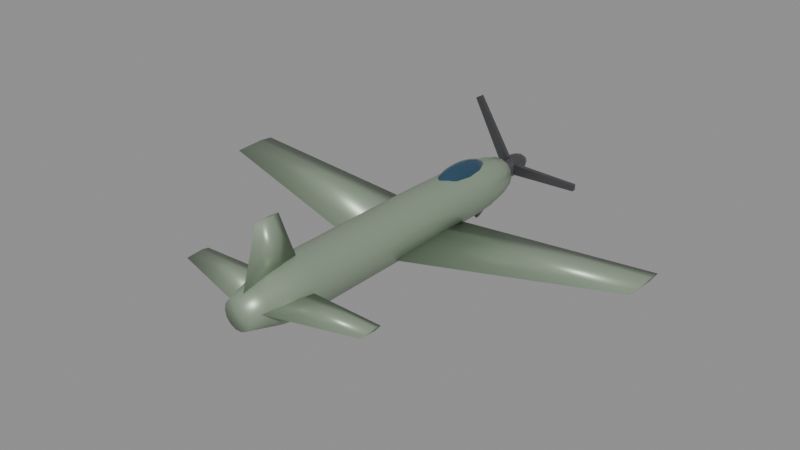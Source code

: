 # Source: spitfire.blend  (saved by Blender 5.0.119; exported with 4.5.12 LTS)
import bpy
from mathutils import Matrix  # noqa: F401  (used for matrix-valued properties, if any)

bpy.ops.wm.read_factory_settings(use_empty=True)
scene = bpy.context.scene
scene.name = 'Scene'

# ---- materials (node trees are filled in below, after node groups)
mat_body_spitfire = bpy.data.materials.new('Body_spitfire')
mat_body_spitfire.diffuse_color = (0.3, 0.38, 0.28, 1.0)
mat_canopy = bpy.data.materials.new('Canopy')
mat_canopy.diffuse_color = (0.05, 0.12, 0.2, 1.0)
mat_detail = bpy.data.materials.new('Detail')
mat_detail.diffuse_color = (0.12, 0.12, 0.13, 1.0)

# ---- material node trees
mat_body_spitfire.use_nodes = True; mat_body_spitfire.node_tree.nodes.clear()
_N = mat_body_spitfire.node_tree.nodes; _L = mat_body_spitfire.node_tree.links
n0 = _N.new('ShaderNodeBsdfPrincipled'); n0.name = 'Principled BSDF'; n0.location = (-200, 100)
n0.inputs[0].default_value = (0.3, 0.38, 0.28, 1.0)
n0.inputs[1].default_value = 0.35
n0.inputs[2].default_value = 0.4
n1 = _N.new('ShaderNodeOutputMaterial'); n1.name = 'Material Output'; n1.location = (200, 100)
_L.new(n0.outputs[0], n1.inputs[0])
n1.is_active_output = True
mat_canopy.use_nodes = True; mat_canopy.node_tree.nodes.clear()
_N = mat_canopy.node_tree.nodes; _L = mat_canopy.node_tree.links
n0 = _N.new('ShaderNodeBsdfPrincipled'); n0.name = 'Principled BSDF'; n0.location = (-200, 100)
n0.inputs[0].default_value = (0.05, 0.12, 0.2, 1.0)
n0.inputs[1].default_value = 0.6
n0.inputs[2].default_value = 0.08
n1 = _N.new('ShaderNodeOutputMaterial'); n1.name = 'Material Output'; n1.location = (200, 100)
_L.new(n0.outputs[0], n1.inputs[0])
n1.is_active_output = True
mat_detail.use_nodes = True; mat_detail.node_tree.nodes.clear()
_N = mat_detail.node_tree.nodes; _L = mat_detail.node_tree.links
n0 = _N.new('ShaderNodeBsdfPrincipled'); n0.name = 'Principled BSDF'; n0.location = (-200, 100)
n0.inputs[0].default_value = (0.12, 0.12, 0.13, 1.0)
n0.inputs[1].default_value = 0.7
n0.inputs[2].default_value = 0.35
n1 = _N.new('ShaderNodeOutputMaterial'); n1.name = 'Material Output'; n1.location = (200, 100)
_L.new(n0.outputs[0], n1.inputs[0])
n1.is_active_output = True

# ---- meshes
me_spitfire_body = bpy.data.meshes.new('spitfire_Body')
me_spitfire_body.from_pydata([(0.3604, -4.55, 0.0), (0.3247, -4.55, 0.1564), (0.2247, -4.55, 0.2817), (0.08019, -4.55, 0.3513), (-0.08019, -4.55, 0.3513), (-0.2247, -4.55, 0.2817), (-0.3247, -4.55, 0.1564), (-0.3604, -4.55, 4.413e-17), (-0.3247, -4.55, -0.1564), (-0.2247, -4.55, -0.2817), (-0.08019, -4.55, -0.3513), (0.08019, -4.55, -0.3513), (0.2247, -4.55, -0.2817), (0.3247, -4.55, -0.1564), (0.472, -4.136, 0.0), (0.4253, -4.136, 0.2048), (0.2943, -4.136, 0.3691), (0.105, -4.136, 0.4602), (-0.105, -4.136, 0.4602), (-0.2943, -4.136, 0.3691), (-0.4253, -4.136, 0.2048), (-0.472, -4.136, 5.781e-17), (-0.4253, -4.136, -0.2048), (-0.2943, -4.136, -0.3691), (-0.105, -4.136, -0.4602), (0.105, -4.136, -0.4602), (0.2943, -4.136, -0.3691), (0.4253, -4.136, -0.2048), (0.5837, -3.723, 0.0), (0.5259, -3.723, 0.2533), (0.3639, -3.723, 0.4564), (0.1299, -3.723, 0.5691), (-0.1299, -3.723, 0.5691), (-0.3639, -3.723, 0.4564), (-0.5259, -3.723, 0.2533), (-0.5837, -3.723, 7.149e-17), (-0.5259, -3.723, -0.2533), (-0.3639, -3.723, -0.4564), (-0.1299, -3.723, -0.5691), (0.1299, -3.723, -0.5691), (0.3639, -3.723, -0.4564), (0.5259, -3.723, -0.2533), (0.6552, -3.309, 0.0), (0.5903, -3.309, 0.2843), (0.4085, -3.309, 0.5123), (0.1458, -3.309, 0.6388), (-0.1458, -3.309, 0.6388), (-0.4085, -3.309, 0.5123), (-0.5903, -3.309, 0.2843), (-0.6552, -3.309, 8.024e-17), (-0.5903, -3.309, -0.2843), (-0.4085, -3.309, -0.5123), (-0.1458, -3.309, -0.6388), (0.1458, -3.309, -0.6388), (0.4085, -3.309, -0.5123), (0.5903, -3.309, -0.2843), (0.6552, -2.895, 0.0), (0.5903, -2.895, 0.2843), (0.4085, -2.895, 0.5123), (0.1458, -2.895, 0.6388), (-0.1458, -2.895, 0.6388), (-0.4085, -2.895, 0.5123), (-0.5903, -2.895, 0.2843), (-0.6552, -2.895, 8.024e-17), (-0.5903, -2.895, -0.2843), (-0.4085, -2.895, -0.5123), (-0.1458, -2.895, -0.6388), (0.1458, -2.895, -0.6388), (0.4085, -2.895, -0.5123), (0.5903, -2.895, -0.2843), (0.6552, -2.482, 0.0), (0.5903, -2.482, 0.2843), (0.4085, -2.482, 0.5123), (0.1458, -2.482, 0.6388), (-0.1458, -2.482, 0.6388), (-0.4085, -2.482, 0.5123), (-0.5903, -2.482, 0.2843), (-0.6552, -2.482, 8.024e-17), (-0.5903, -2.482, -0.2843), (-0.4085, -2.482, -0.5123), (-0.1458, -2.482, -0.6388), (0.1458, -2.482, -0.6388), (0.4085, -2.482, -0.5123), (0.5903, -2.482, -0.2843), (0.6552, -2.068, 0.0), (0.5903, -2.068, 0.2843), (0.4085, -2.068, 0.5123), (0.1458, -2.068, 0.6388), (-0.1458, -2.068, 0.6388), (-0.4085, -2.068, 0.5123), (-0.5903, -2.068, 0.2843), (-0.6552, -2.068, 8.024e-17), (-0.5903, -2.068, -0.2843), (-0.4085, -2.068, -0.5123), (-0.1458, -2.068, -0.6388), (0.1458, -2.068, -0.6388), (0.4085, -2.068, -0.5123), (0.5903, -2.068, -0.2843), (0.6552, -1.655, 0.0), (0.5903, -1.655, 0.2843), (0.4085, -1.655, 0.5123), (0.1458, -1.655, 0.6388), (-0.1458, -1.655, 0.6388), (-0.4085, -1.655, 0.5123), (-0.5903, -1.655, 0.2843), (-0.6552, -1.655, 8.024e-17), (-0.5903, -1.655, -0.2843), (-0.4085, -1.655, -0.5123), (-0.1458, -1.655, -0.6388), (0.1458, -1.655, -0.6388), (0.4085, -1.655, -0.5123), (0.5903, -1.655, -0.2843), (0.6552, -1.241, 0.0), (0.5903, -1.241, 0.2843), (0.4085, -1.241, 0.5123), (0.1458, -1.241, 0.6388), (-0.1458, -1.241, 0.6388), (-0.4085, -1.241, 0.5123), (-0.5903, -1.241, 0.2843), (-0.6552, -1.241, 8.024e-17), (-0.5903, -1.241, -0.2843), (-0.4085, -1.241, -0.5123), (-0.1458, -1.241, -0.6388), (0.1458, -1.241, -0.6388), (0.4085, -1.241, -0.5123), (0.5903, -1.241, -0.2843), (0.6552, -0.8273, 0.0), (0.5903, -0.8273, 0.2843), (0.4085, -0.8273, 0.5123), (0.1458, -0.8273, 0.6388), (-0.1458, -0.8273, 0.6388), (-0.4085, -0.8273, 0.5123), (-0.5903, -0.8273, 0.2843), (-0.6552, -0.8273, 8.024e-17), (-0.5903, -0.8273, -0.2843), (-0.4085, -0.8273, -0.5123), (-0.1458, -0.8273, -0.6388), (0.1458, -0.8273, -0.6388), (0.4085, -0.8273, -0.5123), (0.5903, -0.8273, -0.2843), (0.6552, -0.4136, 0.0), (0.5903, -0.4136, 0.2843), (0.4085, -0.4136, 0.5123), (0.1458, -0.4136, 0.6388), (-0.1458, -0.4136, 0.6388), (-0.4085, -0.4136, 0.5123), (-0.5903, -0.4136, 0.2843), (-0.6552, -0.4136, 8.024e-17), (-0.5903, -0.4136, -0.2843), (-0.4085, -0.4136, -0.5123), (-0.1458, -0.4136, -0.6388), (0.1458, -0.4136, -0.6388), (0.4085, -0.4136, -0.5123), (0.5903, -0.4136, -0.2843), (0.6552, 0.0, 0.0), (0.5903, 0.0, 0.2843), (0.4085, 0.0, 0.5123), (0.1458, 0.0, 0.6388), (-0.1458, 0.0, 0.6388), (-0.4085, 0.0, 0.5123), (-0.5903, 0.0, 0.2843), (-0.6552, 0.0, 8.024e-17), (-0.5903, 0.0, -0.2843), (-0.4085, 0.0, -0.5123), (-0.1458, 0.0, -0.6388), (0.1458, 0.0, -0.6388), (0.4085, 0.0, -0.5123), (0.5903, 0.0, -0.2843), (0.6552, 0.4136, 0.0), (0.5903, 0.4136, 0.2843), (0.4085, 0.4136, 0.5123), (0.1458, 0.4136, 0.6388), (-0.1458, 0.4136, 0.6388), (-0.4085, 0.4136, 0.5123), (-0.5903, 0.4136, 0.2843), (-0.6552, 0.4136, 8.024e-17), (-0.5903, 0.4136, -0.2843), (-0.4085, 0.4136, -0.5123), (-0.1458, 0.4136, -0.6388), (0.1458, 0.4136, -0.6388), (0.4085, 0.4136, -0.5123), (0.5903, 0.4136, -0.2843), (0.6552, 0.8273, 0.0), (0.5903, 0.8273, 0.2843), (0.4085, 0.8273, 0.5123), (0.1458, 0.8273, 0.6388), (-0.1458, 0.8273, 0.6388), (-0.4085, 0.8273, 0.5123), (-0.5903, 0.8273, 0.2843), (-0.6552, 0.8273, 8.024e-17), (-0.5903, 0.8273, -0.2843), (-0.4085, 0.8273, -0.5123), (-0.1458, 0.8273, -0.6388), (0.1458, 0.8273, -0.6388), (0.4085, 0.8273, -0.5123), (0.5903, 0.8273, -0.2843), (0.6524, 1.241, 0.0), (0.5878, 1.241, 0.2831), (0.4068, 1.241, 0.5101), (0.1452, 1.241, 0.636), (-0.1452, 1.241, 0.636), (-0.4068, 1.241, 0.5101), (-0.5878, 1.241, 0.2831), (-0.6524, 1.241, 7.989e-17), (-0.5878, 1.241, -0.2831), (-0.4068, 1.241, -0.5101), (-0.1452, 1.241, -0.636), (0.1452, 1.241, -0.636), (0.4068, 1.241, -0.5101), (0.5878, 1.241, -0.2831), (0.6445, 1.655, 0.0), (0.5807, 1.655, 0.2797), (0.4019, 1.655, 0.5039), (0.1434, 1.655, 0.6284), (-0.1434, 1.655, 0.6284), (-0.4019, 1.655, 0.5039), (-0.5807, 1.655, 0.2797), (-0.6445, 1.655, 7.893e-17), (-0.5807, 1.655, -0.2797), (-0.4019, 1.655, -0.5039), (-0.1434, 1.655, -0.6284), (0.1434, 1.655, -0.6284), (0.4019, 1.655, -0.5039), (0.5807, 1.655, -0.2797), (0.6367, 2.068, 0.0), (0.5737, 2.068, 0.2763), (0.397, 2.068, 0.4978), (0.1417, 2.068, 0.6207), (-0.1417, 2.068, 0.6207), (-0.397, 2.068, 0.4978), (-0.5737, 2.068, 0.2763), (-0.6367, 2.068, 7.797e-17), (-0.5737, 2.068, -0.2763), (-0.397, 2.068, -0.4978), (-0.1417, 2.068, -0.6207), (0.1417, 2.068, -0.6207), (0.397, 2.068, -0.4978), (0.5737, 2.068, -0.2763), (0.6289, 2.482, 0.0), (0.5666, 2.482, 0.2729), (0.3921, 2.482, 0.4917), (0.1399, 2.482, 0.6131), (-0.1399, 2.482, 0.6131), (-0.3921, 2.482, 0.4917), (-0.5666, 2.482, 0.2729), (-0.6289, 2.482, 7.701e-17), (-0.5666, 2.482, -0.2729), (-0.3921, 2.482, -0.4917), (-0.1399, 2.482, -0.6131), (0.1399, 2.482, -0.6131), (0.3921, 2.482, -0.4917), (0.5666, 2.482, -0.2729), (0.621, 2.895, 0.0), (0.5595, 2.895, 0.2695), (0.3872, 2.895, 0.4855), (0.1382, 2.895, 0.6055), (-0.1382, 2.895, 0.6055), (-0.3872, 2.895, 0.4855), (-0.5595, 2.895, 0.2695), (-0.621, 2.895, 7.605e-17), (-0.5595, 2.895, -0.2695), (-0.3872, 2.895, -0.4855), (-0.1382, 2.895, -0.6055), (0.1382, 2.895, -0.6055), (0.3872, 2.895, -0.4855), (0.5595, 2.895, -0.2695), (0.601, 3.309, 0.0), (0.5415, 3.309, 0.2608), (0.3747, 3.309, 0.4699), (0.1337, 3.309, 0.5859), (-0.1337, 3.309, 0.5859), (-0.3747, 3.309, 0.4699), (-0.5415, 3.309, 0.2608), (-0.601, 3.309, 7.36e-17), (-0.5415, 3.309, -0.2608), (-0.3747, 3.309, -0.4699), (-0.1337, 3.309, -0.5859), (0.1337, 3.309, -0.5859), (0.3747, 3.309, -0.4699), (0.5415, 3.309, -0.2608), (0.5367, 3.723, 0.0), (0.4835, 3.723, 0.2329), (0.3346, 3.723, 0.4196), (0.1194, 3.723, 0.5232), (-0.1194, 3.723, 0.5232), (-0.3346, 3.723, 0.4196), (-0.4835, 3.723, 0.2329), (-0.5367, 3.723, 6.572e-17), (-0.4835, 3.723, -0.2329), (-0.3346, 3.723, -0.4196), (-0.1194, 3.723, -0.5232), (0.1194, 3.723, -0.5232), (0.3346, 3.723, -0.4196), (0.4835, 3.723, -0.2329), (0.4082, 4.136, 0.0), (0.3678, 4.136, 0.1771), (0.2545, 4.136, 0.3191), (0.09083, 4.136, 0.398), (-0.09083, 4.136, 0.398), (-0.2545, 4.136, 0.3191), (-0.3678, 4.136, 0.1771), (-0.4082, 4.136, 4.999e-17), (-0.3678, 4.136, -0.1771), (-0.2545, 4.136, -0.3191), (-0.09083, 4.136, -0.398), (0.09083, 4.136, -0.398), (0.2545, 4.136, -0.3191), (0.3678, 4.136, -0.1771), (0.02621, 4.55, 0.0), (0.02361, 4.55, 0.01137), (0.01634, 4.55, 0.02049), (0.005832, 4.55, 0.02555), (-0.005832, 4.55, 0.02555), (-0.01634, 4.55, 0.02049), (-0.02361, 4.55, 0.01137), (-0.02621, 4.55, 3.21e-18), (-0.02361, 4.55, -0.01137), (-0.01634, 4.55, -0.02049), (-0.005832, 4.55, -0.02555), (0.005832, 4.55, -0.02555), (0.01634, 4.55, -0.02049), (0.02361, 4.55, -0.01137), (0.3276, 2.002, -0.3604), (0.3276, 1.255, -0.2732), (0.3276, -0.4897, -0.3604), (0.3276, 1.255, -0.4476), (5.6, 1.818, 0.1908), (5.6, 1.482, 0.2256), (5.6, 0.6966, 0.1908), (5.6, 1.482, 0.1559), (-0.3276, 2.002, -0.3604), (-0.3276, 1.255, -0.2732), (-0.3276, -0.4897, -0.3604), (-0.3276, 1.255, -0.4476), (-5.6, 1.818, 0.1908), (-5.6, 1.482, 0.2256), (-5.6, 0.6966, 0.1908), (-5.6, 1.482, 0.1559), (0.0, -2.821, 0.3931), (0.06188, -3.362, 0.3931), (0.0, -4.368, 0.3931), (-0.06188, -3.362, 0.3931), (0.0, -3.318, 1.758), (0.03094, -3.534, 1.758), (0.0, -3.937, 1.758), (-0.03094, -3.534, 1.758), (0.1966, -3.053, 0.06552), (0.1966, -3.448, 0.1181), (0.1966, -4.368, 0.06552), (0.1966, -3.448, 0.01292), (2.437, -3.131, 0.06552), (2.437, -3.309, 0.09839), (2.437, -3.723, 0.06552), (2.437, -3.309, 0.03265), (-0.1966, -3.053, 0.06552), (-0.1966, -3.448, 0.1181), (-0.1966, -4.368, 0.06552), (-0.1966, -3.448, 0.01292), (-2.437, -3.131, 0.06552), (-2.437, -3.309, 0.09839), (-2.437, -3.723, 0.06552), (-2.437, -3.309, 0.03265)], [], [(0, 14, 15, 1), (1, 15, 16, 2), (2, 16, 17, 3), (3, 17, 18, 4), (4, 18, 19, 5), (5, 19, 20, 6), (6, 20, 21, 7), (7, 21, 22, 8), (8, 22, 23, 9), (9, 23, 24, 10), (10, 24, 25, 11), (11, 25, 26, 12), (12, 26, 27, 13), (13, 27, 14, 0), (14, 28, 29, 15), (15, 29, 30, 16), (16, 30, 31, 17), (17, 31, 32, 18), (18, 32, 33, 19), (19, 33, 34, 20), (20, 34, 35, 21), (21, 35, 36, 22), (22, 36, 37, 23), (23, 37, 38, 24), (24, 38, 39, 25), (25, 39, 40, 26), (26, 40, 41, 27), (27, 41, 28, 14), (28, 42, 43, 29), (29, 43, 44, 30), (30, 44, 45, 31), (31, 45, 46, 32), (32, 46, 47, 33), (33, 47, 48, 34), (34, 48, 49, 35), (35, 49, 50, 36), (36, 50, 51, 37), (37, 51, 52, 38), (38, 52, 53, 39), (39, 53, 54, 40), (40, 54, 55, 41), (41, 55, 42, 28), (42, 56, 57, 43), (43, 57, 58, 44), (44, 58, 59, 45), (45, 59, 60, 46), (46, 60, 61, 47), (47, 61, 62, 48), (48, 62, 63, 49), (49, 63, 64, 50), (50, 64, 65, 51), (51, 65, 66, 52), (52, 66, 67, 53), (53, 67, 68, 54), (54, 68, 69, 55), (55, 69, 56, 42), (56, 70, 71, 57), (57, 71, 72, 58), (58, 72, 73, 59), (59, 73, 74, 60), (60, 74, 75, 61), (61, 75, 76, 62), (62, 76, 77, 63), (63, 77, 78, 64), (64, 78, 79, 65), (65, 79, 80, 66), (66, 80, 81, 67), (67, 81, 82, 68), (68, 82, 83, 69), (69, 83, 70, 56), (70, 84, 85, 71), (71, 85, 86, 72), (72, 86, 87, 73), (73, 87, 88, 74), (74, 88, 89, 75), (75, 89, 90, 76), (76, 90, 91, 77), (77, 91, 92, 78), (78, 92, 93, 79), (79, 93, 94, 80), (80, 94, 95, 81), (81, 95, 96, 82), (82, 96, 97, 83), (83, 97, 84, 70), (84, 98, 99, 85), (85, 99, 100, 86), (86, 100, 101, 87), (87, 101, 102, 88), (88, 102, 103, 89), (89, 103, 104, 90), (90, 104, 105, 91), (91, 105, 106, 92), (92, 106, 107, 93), (93, 107, 108, 94), (94, 108, 109, 95), (95, 109, 110, 96), (96, 110, 111, 97), (97, 111, 98, 84), (98, 112, 113, 99), (99, 113, 114, 100), (100, 114, 115, 101), (101, 115, 116, 102), (102, 116, 117, 103), (103, 117, 118, 104), (104, 118, 119, 105), (105, 119, 120, 106), (106, 120, 121, 107), (107, 121, 122, 108), (108, 122, 123, 109), (109, 123, 124, 110), (110, 124, 125, 111), (111, 125, 112, 98), (112, 126, 127, 113), (113, 127, 128, 114), (114, 128, 129, 115), (115, 129, 130, 116), (116, 130, 131, 117), (117, 131, 132, 118), (118, 132, 133, 119), (119, 133, 134, 120), (120, 134, 135, 121), (121, 135, 136, 122), (122, 136, 137, 123), (123, 137, 138, 124), (124, 138, 139, 125), (125, 139, 126, 112), (126, 140, 141, 127), (127, 141, 142, 128), (128, 142, 143, 129), (129, 143, 144, 130), (130, 144, 145, 131), (131, 145, 146, 132), (132, 146, 147, 133), (133, 147, 148, 134), (134, 148, 149, 135), (135, 149, 150, 136), (136, 150, 151, 137), (137, 151, 152, 138), (138, 152, 153, 139), (139, 153, 140, 126), (140, 154, 155, 141), (141, 155, 156, 142), (142, 156, 157, 143), (143, 157, 158, 144), (144, 158, 159, 145), (145, 159, 160, 146), (146, 160, 161, 147), (147, 161, 162, 148), (148, 162, 163, 149), (149, 163, 164, 150), (150, 164, 165, 151), (151, 165, 166, 152), (152, 166, 167, 153), (153, 167, 154, 140), (154, 168, 169, 155), (155, 169, 170, 156), (156, 170, 171, 157), (157, 171, 172, 158), (158, 172, 173, 159), (159, 173, 174, 160), (160, 174, 175, 161), (161, 175, 176, 162), (162, 176, 177, 163), (163, 177, 178, 164), (164, 178, 179, 165), (165, 179, 180, 166), (166, 180, 181, 167), (167, 181, 168, 154), (168, 182, 183, 169), (169, 183, 184, 170), (170, 184, 185, 171), (171, 185, 186, 172), (172, 186, 187, 173), (173, 187, 188, 174), (174, 188, 189, 175), (175, 189, 190, 176), (176, 190, 191, 177), (177, 191, 192, 178), (178, 192, 193, 179), (179, 193, 194, 180), (180, 194, 195, 181), (181, 195, 182, 168), (182, 196, 197, 183), (183, 197, 198, 184), (184, 198, 199, 185), (185, 199, 200, 186), (186, 200, 201, 187), (187, 201, 202, 188), (188, 202, 203, 189), (189, 203, 204, 190), (190, 204, 205, 191), (191, 205, 206, 192), (192, 206, 207, 193), (193, 207, 208, 194), (194, 208, 209, 195), (195, 209, 196, 182), (196, 210, 211, 197), (197, 211, 212, 198), (198, 212, 213, 199), (199, 213, 214, 200), (200, 214, 215, 201), (201, 215, 216, 202), (202, 216, 217, 203), (203, 217, 218, 204), (204, 218, 219, 205), (205, 219, 220, 206), (206, 220, 221, 207), (207, 221, 222, 208), (208, 222, 223, 209), (209, 223, 210, 196), (210, 224, 225, 211), (211, 225, 226, 212), (212, 226, 227, 213), (213, 227, 228, 214), (214, 228, 229, 215), (215, 229, 230, 216), (216, 230, 231, 217), (217, 231, 232, 218), (218, 232, 233, 219), (219, 233, 234, 220), (220, 234, 235, 221), (221, 235, 236, 222), (222, 236, 237, 223), (223, 237, 224, 210), (224, 238, 239, 225), (225, 239, 240, 226), (226, 240, 241, 227), (227, 241, 242, 228), (228, 242, 243, 229), (229, 243, 244, 230), (230, 244, 245, 231), (231, 245, 246, 232), (232, 246, 247, 233), (233, 247, 248, 234), (234, 248, 249, 235), (235, 249, 250, 236), (236, 250, 251, 237), (237, 251, 238, 224), (238, 252, 253, 239), (239, 253, 254, 240), (240, 254, 255, 241), (241, 255, 256, 242), (242, 256, 257, 243), (243, 257, 258, 244), (244, 258, 259, 245), (245, 259, 260, 246), (246, 260, 261, 247), (247, 261, 262, 248), (248, 262, 263, 249), (249, 263, 264, 250), (250, 264, 265, 251), (251, 265, 252, 238), (252, 266, 267, 253), (253, 267, 268, 254), (254, 268, 269, 255), (255, 269, 270, 256), (256, 270, 271, 257), (257, 271, 272, 258), (258, 272, 273, 259), (259, 273, 274, 260), (260, 274, 275, 261), (261, 275, 276, 262), (262, 276, 277, 263), (263, 277, 278, 264), (264, 278, 279, 265), (265, 279, 266, 252), (266, 280, 281, 267), (267, 281, 282, 268), (268, 282, 283, 269), (269, 283, 284, 270), (270, 284, 285, 271), (271, 285, 286, 272), (272, 286, 287, 273), (273, 287, 288, 274), (274, 288, 289, 275), (275, 289, 290, 276), (276, 290, 291, 277), (277, 291, 292, 278), (278, 292, 293, 279), (279, 293, 280, 266), (280, 294, 295, 281), (281, 295, 296, 282), (282, 296, 297, 283), (283, 297, 298, 284), (284, 298, 299, 285), (285, 299, 300, 286), (286, 300, 301, 287), (287, 301, 302, 288), (288, 302, 303, 289), (289, 303, 304, 290), (290, 304, 305, 291), (291, 305, 306, 292), (292, 306, 307, 293), (293, 307, 294, 280), (294, 308, 309, 295), (295, 309, 310, 296), (296, 310, 311, 297), (297, 311, 312, 298), (298, 312, 313, 299), (299, 313, 314, 300), (300, 314, 315, 301), (301, 315, 316, 302), (302, 316, 317, 303), (303, 317, 318, 304), (304, 318, 319, 305), (305, 319, 320, 306), (306, 320, 321, 307), (307, 321, 308, 294), (13, 0, 1, 2, 3, 4, 5, 6, 7, 8, 9, 10, 11, 12), (308, 321, 320, 319, 318, 317, 316, 315, 314, 313, 312, 311, 310, 309), (322, 323, 327, 326), (323, 324, 328, 327), (324, 325, 329, 328), (325, 322, 326, 329), (325, 324, 323, 322), (326, 327, 328, 329), (330, 334, 335, 331), (331, 335, 336, 332), (332, 336, 337, 333), (333, 337, 334, 330), (333, 330, 331, 332), (334, 337, 336, 335), (338, 342, 343, 339), (339, 343, 344, 340), (340, 344, 345, 341), (341, 345, 342, 338), (341, 338, 339, 340), (342, 345, 344, 343), (346, 347, 351, 350), (347, 348, 352, 351), (348, 349, 353, 352), (349, 346, 350, 353), (349, 348, 347, 346), (350, 351, 352, 353), (354, 358, 359, 355), (355, 359, 360, 356), (356, 360, 361, 357), (357, 361, 358, 354), (357, 354, 355, 356), (358, 361, 360, 359)])
me_spitfire_body.polygons.foreach_set('use_smooth', [True] * 340)
me_spitfire_body.materials.append(mat_body_spitfire)
me_spitfire_body.update()
me_spitfire_canopy = bpy.data.meshes.new('spitfire_Canopy')
me_spitfire_canopy.from_pydata([(0.0, 2.548, 0.7948), (0.0, 3.2, 0.6963), (0.0, 3.469, 0.4586), (0.0, 2.548, 0.1225), (0.06093, 2.853, 0.7692), (0.1126, 3.112, 0.6963), (0.1471, 3.285, 0.5873), (0.1592, 3.346, 0.4586), (0.1471, 3.285, 0.33), (0.1126, 3.112, 0.221), (0.06093, 2.853, 0.1481), (0.1055, 2.724, 0.7692), (0.195, 2.874, 0.6963), (0.2548, 2.974, 0.5873), (0.2758, 3.009, 0.4586), (0.2548, 2.974, 0.33), (0.195, 2.874, 0.221), (0.1055, 2.724, 0.1481), (0.1219, 2.548, 0.7692), (0.2252, 2.548, 0.6963), (0.2942, 2.548, 0.5873), (0.3184, 2.548, 0.4586), (0.2942, 2.548, 0.33), (0.2252, 2.548, 0.221), (0.1219, 2.548, 0.1481), (0.1055, 2.372, 0.7692), (0.195, 2.222, 0.6963), (0.2548, 2.122, 0.5873), (0.2758, 2.087, 0.4586), (0.2548, 2.122, 0.33), (0.195, 2.222, 0.221), (0.1055, 2.372, 0.1481), (0.06093, 2.243, 0.7692), (0.1126, 1.984, 0.6963), (0.1471, 1.811, 0.5873), (0.1592, 1.75, 0.4586), (0.1471, 1.811, 0.33), (0.1126, 1.984, 0.221), (0.06093, 2.243, 0.1481), (0.0, 2.195, 0.7692), (-1.898e-08, 1.896, 0.6963), (0.0, 1.697, 0.5873), (0.0, 1.627, 0.4586), (0.0, 1.697, 0.33), (-1.898e-08, 1.896, 0.221), (0.0, 2.195, 0.1481), (-0.06093, 2.243, 0.7692), (-0.1126, 1.984, 0.6963), (-0.1471, 1.811, 0.5873), (-0.1592, 1.75, 0.4586), (-0.1471, 1.811, 0.33), (-0.1126, 1.984, 0.221), (-0.06093, 2.243, 0.1481), (-0.1055, 2.372, 0.7692), (-0.195, 2.222, 0.6963), (-0.2548, 2.122, 0.5873), (-0.2758, 2.087, 0.4586), (-0.2548, 2.122, 0.33), (-0.195, 2.222, 0.221), (-0.1055, 2.372, 0.1481), (-0.1219, 2.548, 0.7692), (-0.2252, 2.548, 0.6963), (-0.2942, 2.548, 0.5873), (-0.3184, 2.548, 0.4586), (-0.2942, 2.548, 0.33), (-0.2252, 2.548, 0.221), (-0.1219, 2.548, 0.1481), (-0.1055, 2.724, 0.7692), (-0.195, 2.874, 0.6963), (-0.2548, 2.974, 0.5873), (-0.2758, 3.009, 0.4586), (-0.2548, 2.974, 0.33), (-0.195, 2.874, 0.221), (-0.1055, 2.724, 0.1481), (-0.06093, 2.853, 0.7692), (-0.1126, 3.112, 0.6963), (-0.1471, 3.285, 0.5873), (-0.1592, 3.346, 0.4586), (-0.1471, 3.285, 0.33), (-0.1126, 3.112, 0.221), (-0.06093, 2.853, 0.1481), (-4.745e-09, 2.901, 0.7692), (-9.49e-09, 3.399, 0.5873), (-9.49e-09, 3.399, 0.33), (3.796e-08, 3.2, 0.221), (-4.745e-09, 2.901, 0.1481)], [], [(85, 84, 9, 10), (83, 2, 7, 8), (82, 1, 5, 6), (81, 0, 4), (3, 85, 10), (84, 83, 8, 9), (2, 82, 6, 7), (1, 81, 4, 5), (3, 10, 17), (9, 8, 15, 16), (7, 6, 13, 14), (5, 4, 11, 12), (10, 9, 16, 17), (8, 7, 14, 15), (6, 5, 12, 13), (4, 0, 11), (14, 13, 20, 21), (12, 11, 18, 19), (17, 16, 23, 24), (15, 14, 21, 22), (13, 12, 19, 20), (11, 0, 18), (3, 17, 24), (16, 15, 22, 23), (24, 23, 30, 31), (22, 21, 28, 29), (20, 19, 26, 27), (18, 0, 25), (3, 24, 31), (23, 22, 29, 30), (21, 20, 27, 28), (19, 18, 25, 26), (27, 26, 33, 34), (25, 0, 32), (3, 31, 38), (30, 29, 36, 37), (28, 27, 34, 35), (26, 25, 32, 33), (31, 30, 37, 38), (29, 28, 35, 36), (3, 38, 45), (37, 36, 43, 44), (35, 34, 41, 42), (33, 32, 39, 40), (38, 37, 44, 45), (36, 35, 42, 43), (34, 33, 40, 41), (32, 0, 39), (40, 39, 46, 47), (45, 44, 51, 52), (43, 42, 49, 50), (41, 40, 47, 48), (39, 0, 46), (3, 45, 52), (44, 43, 50, 51), (42, 41, 48, 49), (52, 51, 58, 59), (50, 49, 56, 57), (48, 47, 54, 55), (46, 0, 53), (3, 52, 59), (51, 50, 57, 58), (49, 48, 55, 56), (47, 46, 53, 54), (53, 0, 60), (3, 59, 66), (58, 57, 64, 65), (56, 55, 62, 63), (54, 53, 60, 61), (59, 58, 65, 66), (57, 56, 63, 64), (55, 54, 61, 62), (65, 64, 71, 72), (63, 62, 69, 70), (61, 60, 67, 68), (66, 65, 72, 73), (64, 63, 70, 71), (62, 61, 68, 69), (60, 0, 67), (3, 66, 73), (73, 72, 79, 80), (71, 70, 77, 78), (69, 68, 75, 76), (67, 0, 74), (3, 73, 80), (72, 71, 78, 79), (70, 69, 76, 77), (68, 67, 74, 75), (78, 77, 2, 83), (76, 75, 1, 82), (74, 0, 81), (3, 80, 85), (79, 78, 83, 84), (77, 76, 82, 2), (75, 74, 81, 1), (80, 79, 84, 85)])
me_spitfire_canopy.polygons.foreach_set('use_smooth', [True] * 96)
me_spitfire_canopy.materials.append(mat_canopy)
me_spitfire_canopy.update()
me_spitfire_detail = bpy.data.meshes.new('spitfire_Detail')
me_spitfire_detail.from_pydata([(0.0, 4.735, 0.2666), (0.0, 5.112, 0.1885), (0.0, 5.268, 0.0), (0.0, 4.735, -0.2666), (0.051, 4.912, 0.2463), (0.09424, 5.062, 0.1885), (0.1231, 5.162, 0.102), (0.1333, 5.197, 0.0), (0.1231, 5.162, -0.102), (0.09424, 5.062, -0.1885), (0.051, 4.912, -0.2463), (-0.2297, 4.526, -0.1312), (0.08834, 4.837, 0.2463), (0.1632, 4.924, 0.1885), (0.2133, 4.981, 0.102), (0.2308, 5.002, 0.0), (0.2133, 4.981, -0.102), (0.1632, 4.924, -0.1885), (0.08834, 4.837, -0.2463), (-1.018, 4.526, -1.611), (-0.886, 4.526, -1.687), (0.102, 4.735, 0.2463), (0.1885, 4.735, 0.1885), (0.2463, 4.735, 0.102), (0.2666, 4.735, 0.0), (0.2463, 4.735, -0.102), (0.1885, 4.735, -0.1885), (0.102, 4.735, -0.2463), (0.001184, 4.526, -0.2645), (-0.2297, 4.64, -0.1312), (0.08834, 4.633, 0.2463), (0.1632, 4.547, 0.1885), (0.2133, 4.489, 0.102), (0.2308, 4.469, 0.0), (0.2133, 4.489, -0.102), (0.1632, 4.547, -0.1885), (0.08834, 4.633, -0.2463), (-1.018, 4.64, -1.611), (-0.886, 4.64, -1.687), (0.051, 4.558, 0.2463), (0.09424, 4.409, 0.1885), (0.1231, 4.309, 0.102), (0.1333, 4.273, 0.0), (0.1231, 4.309, -0.102), (0.09424, 4.409, -0.1885), (0.051, 4.558, -0.2463), (0.001184, 4.64, -0.2645), (0.001184, 4.526, 0.2645), (0.0, 4.531, 0.2463), (-1.589e-08, 4.358, 0.1885), (0.0, 4.243, 0.102), (0.0, 4.202, 0.0), (0.0, 4.243, -0.102), (-1.589e-08, 4.358, -0.1885), (0.0, 4.531, -0.2463), (-0.886, 4.526, 1.687), (-1.018, 4.526, 1.611), (-0.051, 4.558, 0.2463), (-0.09424, 4.409, 0.1885), (-0.1231, 4.309, 0.102), (-0.1333, 4.273, 0.0), (-0.1231, 4.309, -0.102), (-0.09424, 4.409, -0.1885), (-0.051, 4.558, -0.2463), (-0.2297, 4.526, 0.1312), (0.001184, 4.64, 0.2645), (-0.08834, 4.633, 0.2463), (-0.1632, 4.547, 0.1885), (-0.2133, 4.489, 0.102), (-0.2308, 4.469, 0.0), (-0.2133, 4.489, -0.102), (-0.1632, 4.547, -0.1885), (-0.08834, 4.633, -0.2463), (-0.886, 4.64, 1.687), (-1.018, 4.64, 1.611), (-0.102, 4.735, 0.2463), (-0.1885, 4.735, 0.1885), (-0.2463, 4.735, 0.102), (-0.2666, 4.735, 0.0), (-0.2463, 4.735, -0.102), (-0.1885, 4.735, -0.1885), (-0.102, 4.735, -0.2463), (-0.2297, 4.64, 0.1312), (0.2285, 4.526, -0.1333), (-0.08834, 4.837, 0.2463), (-0.1632, 4.924, 0.1885), (-0.2133, 4.981, 0.102), (-0.2308, 5.002, 0.0), (-0.2133, 4.981, -0.102), (-0.1632, 4.924, -0.1885), (-0.08834, 4.837, -0.2463), (1.904, 4.526, -0.07616), (1.904, 4.526, 0.07616), (-0.051, 4.912, 0.2463), (-0.09424, 5.062, 0.1885), (-0.1231, 5.162, 0.102), (-0.1333, 5.197, 0.0), (-0.1231, 5.162, -0.102), (-0.09424, 5.062, -0.1885), (-0.051, 4.912, -0.2463), (0.2285, 4.526, 0.1333), (0.2285, 4.64, -0.1333), (-3.972e-09, 4.939, 0.2463), (1.904, 4.64, -0.07616), (-7.944e-09, 5.228, 0.102), (1.904, 4.64, 0.07616), (-7.944e-09, 5.228, -0.102), (3.178e-08, 5.112, -0.1885), (-3.972e-09, 4.939, -0.2463), (0.2285, 4.64, 0.1333)], [], [(2, 104, 6, 7), (1, 102, 4, 5), (108, 107, 9, 10), (106, 2, 7, 8), (104, 1, 5, 6), (102, 0, 4), (3, 108, 10), (107, 106, 8, 9), (10, 9, 17, 18), (8, 7, 15, 16), (6, 5, 13, 14), (4, 0, 12), (3, 10, 18), (9, 8, 16, 17), (7, 6, 14, 15), (5, 4, 12, 13), (12, 0, 21), (3, 18, 27), (17, 16, 25, 26), (15, 14, 23, 24), (13, 12, 21, 22), (18, 17, 26, 27), (16, 15, 24, 25), (14, 13, 22, 23), (26, 25, 34, 35), (24, 23, 32, 33), (22, 21, 30, 31), (27, 26, 35, 36), (25, 24, 33, 34), (23, 22, 31, 32), (21, 0, 30), (3, 27, 36), (36, 35, 44, 45), (34, 33, 42, 43), (32, 31, 40, 41), (30, 0, 39), (3, 36, 45), (35, 34, 43, 44), (33, 32, 41, 42), (31, 30, 39, 40), (43, 42, 51, 52), (41, 40, 49, 50), (39, 0, 48), (3, 45, 54), (44, 43, 52, 53), (42, 41, 50, 51), (40, 39, 48, 49), (45, 44, 53, 54), (3, 54, 63), (53, 52, 61, 62), (51, 50, 59, 60), (49, 48, 57, 58), (54, 53, 62, 63), (52, 51, 60, 61), (50, 49, 58, 59), (48, 0, 57), (60, 59, 68, 69), (58, 57, 66, 67), (63, 62, 71, 72), (61, 60, 69, 70), (59, 58, 67, 68), (57, 0, 66), (3, 63, 72), (62, 61, 70, 71), (72, 71, 80, 81), (70, 69, 78, 79), (68, 67, 76, 77), (66, 0, 75), (3, 72, 81), (71, 70, 79, 80), (69, 68, 77, 78), (67, 66, 75, 76), (77, 76, 85, 86), (75, 0, 84), (3, 81, 90), (80, 79, 88, 89), (78, 77, 86, 87), (76, 75, 84, 85), (81, 80, 89, 90), (79, 78, 87, 88), (3, 90, 99), (89, 88, 97, 98), (87, 86, 95, 96), (85, 84, 93, 94), (90, 89, 98, 99), (88, 87, 96, 97), (86, 85, 94, 95), (84, 0, 93), (94, 93, 102, 1), (99, 98, 107, 108), (97, 96, 2, 106), (95, 94, 1, 104), (93, 0, 102), (3, 99, 108), (98, 97, 106, 107), (96, 95, 104, 2), (109, 105, 103, 101), (83, 91, 92, 100), (109, 100, 92, 105), (105, 92, 91, 103), (103, 91, 83, 101), (101, 83, 100, 109), (82, 74, 73, 65), (47, 55, 56, 64), (82, 64, 56, 74), (74, 56, 55, 73), (73, 55, 47, 65), (65, 47, 64, 82), (46, 38, 37, 29), (11, 19, 20, 28), (46, 28, 20, 38), (38, 20, 19, 37), (37, 19, 11, 29), (29, 11, 28, 46)])
me_spitfire_detail.materials.append(mat_detail)
me_spitfire_detail.update()

# ---- objects
ob_body = bpy.data.objects.new('Body', me_spitfire_body)
ob_canopy = bpy.data.objects.new('Canopy', me_spitfire_canopy)
ob_detail = bpy.data.objects.new('Detail', me_spitfire_detail)

# ---- transforms, parenting, visibility, modifiers, constraints
ob_body.location = (0.0, 0.0, 0.0)
ob_canopy.location = (0.0, 0.0, 0.0)
ob_detail.location = (0.0, 0.0, 0.0)

# ---- collection membership
scene.collection.objects.link(ob_body)
scene.collection.objects.link(ob_canopy)
scene.collection.objects.link(ob_detail)

# ---- scene / render settings (as saved in the file)
scene.frame_start = 1; scene.frame_end = 250; scene.frame_set(1)
scene.render.engine = 'BLENDER_EEVEE_NEXT'
scene.render.bake_bias = 0.0
scene.render.bake_samples = 0
scene.cycles.sampling_pattern = 'TABULATED_SOBOL'
scene.eevee.use_volume_custom_range = False
bpy.context.view_layer.update()

# ---- added for rendering (the .blend has no active camera and no usable light): camera, sun + grey world if the file has none
cam_auto = bpy.data.cameras.new('AutoCamera')
cam_auto.lens = 50.0
cam_auto.sensor_width = 36.0
cam_auto.clip_end = 1000.0
ob_auto_camera = bpy.data.objects.new('AutoCamera', cam_auto)
scene.collection.objects.link(ob_auto_camera)
ob_auto_camera.location = (14.1443, -16.6141, 11.351)
ob_auto_camera.rotation_euler = (1.09748, -7.21219e-08, 0.694738)
scene.camera = ob_auto_camera
light_auto_sun = bpy.data.lights.new('AutoSun', 'SUN')
light_auto_sun.energy = 3.0
light_auto_sun.angle = 0.0523599
ob_auto_sun = bpy.data.objects.new('AutoSun', light_auto_sun)
scene.collection.objects.link(ob_auto_sun)
ob_auto_sun.rotation_euler = (0.872665, 0.174533, 0.523599)
if scene.world is None:
    world_auto = bpy.data.worlds.new('AutoWorld')
    world_auto.color = (0.3, 0.3, 0.3)
    scene.world = world_auto
bpy.context.view_layer.update()
